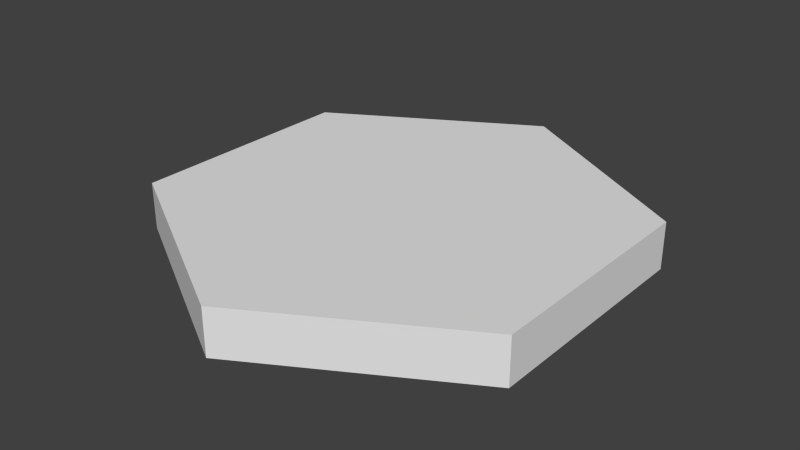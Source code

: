# Source: Hexagon2.blend  (saved by Blender 2.75.0; exported with 4.5.12 LTS)
import bpy
from mathutils import Matrix  # noqa: F401  (used for matrix-valued properties, if any)

bpy.ops.wm.read_factory_settings(use_empty=True)
scene = bpy.context.scene
scene.name = 'Scene'

# ---- collections
col_collection_1 = bpy.data.collections.new('Collection 1'); scene.collection.children.link(col_collection_1)

# ---- materials (node trees are filled in below, after node groups)
mat_material_001 = bpy.data.materials.new('Material.001')
mat_material_001.alpha_threshold = 0.0
mat_material_001.use_transparent_shadow = False
mat_material_001.roughness = 0.5
mat_material_002 = bpy.data.materials.new('Material.002')
mat_material_002.alpha_threshold = 0.0
mat_material_002.use_transparent_shadow = False
mat_material_002.roughness = 0.5

# ---- material node trees

# ---- world
world_world = bpy.data.worlds.new('World'); scene.world = world_world
world_world.color = (0.05088, 0.05088, 0.05088)
world_world.use_sun_shadow = False
world_world.sun_shadow_jitter_overblur = 0.0
world_world.cycles.sampling_method = 'MANUAL'
world_world.cycles.sample_map_resolution = 256

# ---- meshes
me_cylinder = bpy.data.meshes.new('Cylinder')
me_cylinder.from_pydata([(0.0, 0.5, -0.05), (0.0, 0.5, 0.05), (0.433, 0.25, -0.05), (0.433, 0.25, 0.05), (0.433, -0.25, -0.05), (0.433, -0.25, 0.05), (-4.371e-08, -0.5, -0.05), (-4.371e-08, -0.5, 0.05), (-0.433, -0.25, -0.05), (-0.433, -0.25, 0.05), (-0.433, 0.25, -0.05), (-0.433, 0.25, 0.05)], [], [(0, 1, 3, 2), (2, 3, 5, 4), (4, 5, 7, 6), (6, 7, 9, 8), (3, 1, 11, 9, 7, 5), (10, 11, 1, 0), (8, 9, 11, 10), (0, 2, 4, 6, 8, 10)])
me_cylinder.polygons.foreach_set('material_index', [0, 0, 0, 0, 0, 0, 0, 1])
_uv = me_cylinder.uv_layers.new(name='UVMap')
_uv.uv.foreach_set('vector', [0.5, 0.9362, 0.5, 0.963, 0.901, 0.7315, 0.8778, 0.7181, 0.8778, 0.7181, 0.901, 0.7315, 0.901, 0.2685, 0.8778, 0.2819, 0.8778, 0.2819, 0.901, 0.2685, 0.5, 0.03702, 0.5, 0.06376, 0.5, 0.06376, 0.5, 0.03702, 0.09905, 0.2685, 0.1222, 0.2819, 0.901, 0.7315, 0.5, 0.963, 0.09905, 0.7315, 0.09905, 0.2685, 0.5, 0.03702, 0.901, 0.2685, 0.1222, 0.7181, 0.09905, 0.7315, 0.5, 0.963, 0.5, 0.9362, 0.1222, 0.2819, 0.09905, 0.2685, 0.09905, 0.7315, 0.1222, 0.7181, 0.5, 0.9362, 0.8778, 0.7181, 0.8778, 0.2819, 0.5, 0.06376, 0.1222, 0.2819, 0.1222, 0.7181])
me_cylinder.materials.append(mat_material_001)
me_cylinder.materials.append(mat_material_002)
me_cylinder.use_remesh_preserve_volume = False
me_cylinder.use_remesh_preserve_attributes = False
me_cylinder.use_mirror_vertex_groups = False
me_cylinder.update()

# ---- objects
ob_cylinder = bpy.data.objects.new('Cylinder', me_cylinder)

# ---- transforms, parenting, visibility, modifiers, constraints
ob_cylinder.location = (0.0, 0.0, 0.0)
ob_cylinder.lineart.crease_threshold = 0.0

# ---- collection membership
col_collection_1.objects.link(ob_cylinder)

# ---- scene / render settings (as saved in the file)
scene.frame_start = 1; scene.frame_end = 250; scene.frame_set(1)
scene.render.engine = 'BLENDER_EEVEE_NEXT'
scene.render.resolution_percentage = 50
scene.render.dither_intensity = 0.0
scene.cycles.use_denoising = False
scene.cycles.samples = 10
scene.cycles.sampling_pattern = 'TABULATED_SOBOL'
scene.cycles.light_sampling_threshold = 0.0
scene.cycles.use_adaptive_sampling = False
scene.cycles.use_light_tree = False
scene.cycles.blur_glossy = 0.0
scene.cycles.pixel_filter_type = 'GAUSSIAN'
scene.cycles.sample_clamp_indirect = 0.0
scene.view_settings.view_transform = 'Standard'
bpy.context.view_layer.update()

# ---- added for rendering (the .blend has no active camera and no usable light): camera, sun
cam_auto = bpy.data.cameras.new('AutoCamera')
cam_auto.lens = 50.0
cam_auto.sensor_width = 36.0
cam_auto.clip_end = 1000.0
ob_auto_camera = bpy.data.objects.new('AutoCamera', cam_auto)
scene.collection.objects.link(ob_auto_camera)
ob_auto_camera.location = (1.22745, -1.47294, 0.981959)
ob_auto_camera.rotation_euler = (1.09748, -7.21219e-08, 0.694738)
scene.camera = ob_auto_camera
light_auto_sun = bpy.data.lights.new('AutoSun', 'SUN')
light_auto_sun.energy = 3.0
light_auto_sun.angle = 0.0523599
ob_auto_sun = bpy.data.objects.new('AutoSun', light_auto_sun)
scene.collection.objects.link(ob_auto_sun)
ob_auto_sun.rotation_euler = (0.872665, 0.174533, 0.523599)
bpy.context.view_layer.update()
